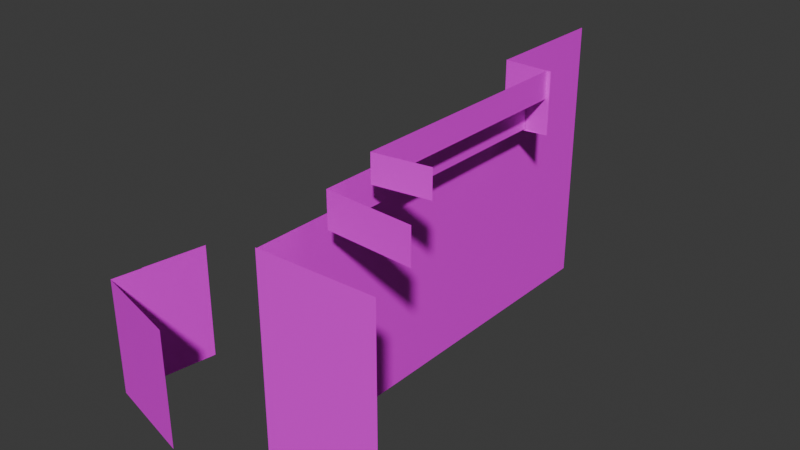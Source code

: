 # Source: 2R.blend  (saved by Blender 4.0.36; exported with 4.5.12 LTS)
import bpy
from mathutils import Matrix  # noqa: F401  (used for matrix-valued properties, if any)

bpy.ops.wm.read_factory_settings(use_empty=True)
scene = bpy.context.scene
scene.name = 'Scene'

# ---- collections
col_collection = bpy.data.collections.new('Collection'); scene.collection.children.link(col_collection)

# ---- images (referenced by path relative to the original .blend; pixels are not part of the script)
import os
ASSET_DIR = os.environ.get("B2B_ASSET_DIR", "")  # directory of the original .blend (textures are referenced by path, not embedded)
HERE = os.path.dirname(os.path.abspath(__file__))  # packed textures are extracted next to this script under _unpacked/

def load_image(name, relpath, width, height, colorspace="sRGB"):
    """Load a texture the original file referenced (path relative to the .blend, or extracted next to this script)."""
    p = next((c for c in (os.path.join(HERE, relpath), os.path.join(ASSET_DIR, relpath)) if relpath and os.path.exists(c)), "")
    if p:
        img = bpy.data.images.load(p, check_existing=True)
        img.name = name
    else:  # same state as the original file: an image datablock whose file is absent (Cycles renders it pink)
        img = bpy.data.images.new(name, width, height)
        img.source = "FILE"
        img.filepath = "//" + (relpath or name)
    img.colorspace_settings.name = colorspace
    return img
img_dsc024110_png = load_image('DSC024110.png', 'DSC024110.png', 1024, 1024, 'sRGB')
img_dsc024141_png = load_image('DSC024141.png', 'DSC024141.png', 1024, 1024, 'sRGB')
img_dsc024640_png = load_image('DSC024640.png', 'DSC024640.png', 1024, 1024, 'sRGB')
img_dsc024120_png = load_image('DSC024120.png', 'DSC024120.png', 1024, 1024, 'sRGB')

# ---- materials (node trees are filled in below, after node groups)
mat_029 = bpy.data.materials.new('マテリアル.029')
mat_029.use_transparent_shadow = False
mat_018 = bpy.data.materials.new('マテリアル.018')
mat_018.use_transparent_shadow = False
mat_027 = bpy.data.materials.new('マテリアル.027')
mat_027.use_transparent_shadow = False
mat_028 = bpy.data.materials.new('マテリアル.028')
mat_028.use_transparent_shadow = False

# ---- material node trees
mat_029.use_nodes = True; mat_029.node_tree.nodes.clear()
_N = mat_029.node_tree.nodes; _L = mat_029.node_tree.links
n0 = _N.new('ShaderNodeBsdfPrincipled'); n0.name = 'プリンシプルBSDF'; n0.location = (10, 300)
n0.inputs[3].default_value = 1.45
n1 = _N.new('ShaderNodeOutputMaterial'); n1.name = 'マテリアル出力'; n1.location = (300, 300)
n2 = _N.new('ShaderNodeTexImage'); n2.name = '画像テクスチャ'; n2.location = (-280, 275)
n2.image = img_dsc024110_png
_L.new(n0.outputs[0], n1.inputs[0])
_L.new(n2.outputs[0], n0.inputs[0])
n1.is_active_output = True
mat_018.use_nodes = True; mat_018.node_tree.nodes.clear()
_N = mat_018.node_tree.nodes; _L = mat_018.node_tree.links
n0 = _N.new('ShaderNodeBsdfPrincipled'); n0.name = 'プリンシプルBSDF'; n0.location = (10, 300)
n0.inputs[3].default_value = 1.45
n1 = _N.new('ShaderNodeOutputMaterial'); n1.name = 'マテリアル出力'; n1.location = (300, 300)
n2 = _N.new('ShaderNodeTexImage'); n2.name = '画像テクスチャ'; n2.location = (-280, 275)
n2.image = img_dsc024141_png
_L.new(n0.outputs[0], n1.inputs[0])
_L.new(n2.outputs[0], n0.inputs[0])
n1.is_active_output = True
mat_027.use_nodes = True; mat_027.node_tree.nodes.clear()
_N = mat_027.node_tree.nodes; _L = mat_027.node_tree.links
n0 = _N.new('ShaderNodeBsdfPrincipled'); n0.name = 'プリンシプルBSDF'; n0.location = (10, 300)
n0.inputs[3].default_value = 1.45
n1 = _N.new('ShaderNodeOutputMaterial'); n1.name = 'マテリアル出力'; n1.location = (300, 300)
n2 = _N.new('ShaderNodeTexImage'); n2.name = '画像テクスチャ'; n2.location = (-280, 275)
n2.image = img_dsc024640_png
_L.new(n0.outputs[0], n1.inputs[0])
_L.new(n2.outputs[0], n0.inputs[0])
n1.is_active_output = True
mat_028.use_nodes = True; mat_028.node_tree.nodes.clear()
_N = mat_028.node_tree.nodes; _L = mat_028.node_tree.links
n0 = _N.new('ShaderNodeBsdfPrincipled'); n0.name = 'プリンシプルBSDF'; n0.location = (10, 300)
n0.inputs[3].default_value = 1.45
n1 = _N.new('ShaderNodeOutputMaterial'); n1.name = 'マテリアル出力'; n1.location = (300, 300)
n2 = _N.new('ShaderNodeTexImage'); n2.name = '画像テクスチャ'; n2.location = (-280, 275)
n2.image = img_dsc024120_png
_L.new(n0.outputs[0], n1.inputs[0])
_L.new(n2.outputs[0], n0.inputs[0])
n1.is_active_output = True

# ---- world
world_world = bpy.data.worlds.new('World'); scene.world = world_world
world_world.use_nodes = True; world_world.node_tree.nodes.clear()
_N = world_world.node_tree.nodes; _L = world_world.node_tree.links
n0 = _N.new('ShaderNodeOutputWorld'); n0.name = 'World Output'; n0.location = (300, 300)
n1 = _N.new('ShaderNodeBackground'); n1.name = 'Background'; n1.location = (10, 300)
n1.inputs[0].default_value = (0.05088, 0.05088, 0.05088, 1.0)
_L.new(n1.outputs[0], n0.inputs[0])
n0.is_active_output = True
world_world.color = (0.05088, 0.05088, 0.05088)
world_world.use_sun_shadow = False
world_world.sun_shadow_jitter_overblur = 0.0

# ---- meshes
me_047 = bpy.data.meshes.new('立方体.047')
me_047.from_pydata([(-0.8754, -0.3887, -2.509), (-0.8251, 7.748, -2.509), (-0.8251, 7.748, 5.614), (-0.8754, -0.3887, -2.509), (-0.2912, 5.375, 4.815), (1.736, -0.335, -2.509), (-0.3209, 0.567, 4.815), (-0.8398, 5.375, -2.509), (0.2503, 5.375, 5.614), (-0.8754, -0.3887, 3.702), (-0.8251, 7.748, 3.702), (-0.8398, 5.375, 3.702), (-0.8396, 5.399, 5.614), (-0.8396, 5.399, -2.509), (-0.8396, 5.399, 3.702), (-0.8251, 7.748, 3.798), (0.2503, 5.375, 3.798), (-0.8396, 5.399, 3.798), (-0.8754, -0.3887, 3.734), (1.736, -0.335, 3.734), (1.598, 0.4928, 4.793), (-0.3209, 0.567, 3.788), (-0.3209, 0.567, 4.82), (1.598, 0.4928, 3.76), (-0.3209, 0.567, 3.798), (0.1376, 1.061, 5.614), (0.1376, 1.061, 4.815), (-0.2912, 5.375, 3.798), (0.1642, 5.375, 4.815), (1.354, 1.176, 4.839), (1.354, 1.176, 5.638), (0.1642, 5.375, 5.614)], [], [(17, 12, 2, 15), (24, 6, 4, 27), (0, 9, 11, 7), (13, 14, 10, 1), (7, 11, 14, 13), (16, 8, 12, 17), (11, 16, 17, 14), (14, 17, 15, 10), (5, 19, 18, 3), (22, 21, 23, 20), (25, 26, 29, 30), (26, 25, 31, 28)])
me_047.polygons.foreach_set('material_index', [0, 0, 0, 0, 0, 0, 0, 0, 1, 0, 0, 0])
_uv = me_047.uv_layers.new(name='UVマップ')
_uv.uv.foreach_set('vector', [0.2808, 0.7368, 0.2808, 0.9487, -0.0007476, 0.9451, -0.0007477, 0.734, 0.8392, 0.7425, 0.8392, 0.8621, 0.2836, 0.8555, 0.2836, 0.7369, 0.9657, 0.0009475, 0.9657, 0.7324, 0.2836, 0.7256, 0.2836, 0.0009477, 0.2808, 0.0009477, 0.2808, 0.7256, -0.0007477, 0.7229, -0.0007479, 0.0009477, 0.2836, 0.0009477, 0.2836, 0.7256, 0.2808, 0.7256, 0.2808, 0.0009477, 0.2836, 0.7369, 0.2836, 0.9487, 0.2808, 0.9487, 0.2808, 0.7368, 0.2836, 0.7256, 0.2836, 0.7369, 0.2808, 0.7368, 0.2808, 0.7256, 0.2808, 0.7256, 0.2808, 0.7368, -0.0007477, 0.734, -0.0007477, 0.7229, 0.9712, 0.07323, 0.9712, 0.9762, 0.04664, 0.9762, 0.04664, 0.07323, 0.5211, 0.8399, 0.5239, 0.7307, 0.7283, 0.7307, 0.7255, 0.8399, 0.2954, 0.9492, 0.2925, 0.8335, 0.5172, 0.8335, 0.5201, 0.9492, 0.7671, 0.8614, 0.7671, 0.9553, 0.2836, 0.9487, 0.2836, 0.8555])
me_047.materials.append(mat_029)
me_047.materials.append(mat_018)
me_047.update()
me_046 = bpy.data.meshes.new('立方体.046')
me_046.from_pydata([(-1.0, -0.3887, -2.571), (-1.0, -0.3887, 1.0), (1.183, -0.8478, -2.571), (1.183, -0.8478, 1.0), (-0.8855, 0.1625, -2.571), (-0.8855, 0.1625, 1.0), (-0.6415, 1.337, -2.571), (-0.8855, 0.1625, -2.571), (-0.6415, 1.337, 1.013), (-0.8855, 0.1625, 1.013)], [], [(2, 3, 1, 0), (0, 1, 5, 4), (7, 9, 8, 6)])
me_046.polygons.foreach_set('material_index', [0, 1, 1])
_uv = me_046.uv_layers.new(name='UVマップ')
_uv.uv.foreach_set('vector', [0.9779, -0.004386, 0.9779, 0.9426, 0.002273, 0.9426, 0.002273, -0.004386, 1.001, -0.2462, 1.001, 0.6312, 0.6814, 0.6312, 0.6814, -0.2462, 0.6814, -0.241, 0.6814, 0.6398, 7.032e-05, 0.6398, 7.045e-05, -0.241])
me_046.materials.append(mat_027)
me_046.materials.append(mat_028)
me_046.update()

# ---- objects
ob_048 = bpy.data.objects.new('立方体.048', me_047)
ob_047 = bpy.data.objects.new('立方体.047', me_046)

# ---- transforms, parenting, visibility, modifiers, constraints
ob_048.location = (44.34, -7.447, 9.802)
ob_048.scale = (5.13, 6.339, 3.877)
ob_047.location = (23.93, -8.166, 9.802)
ob_047.scale = (5.13, 6.339, 3.877)

# ---- collection membership
col_collection.objects.link(ob_048)
col_collection.objects.link(ob_047)

# ---- scene / render settings (as saved in the file)
scene.frame_start = 1; scene.frame_end = 250; scene.frame_set(1)
scene.render.engine = 'BLENDER_EEVEE_NEXT'
scene.cycles.sampling_pattern = 'TABULATED_SOBOL'
bpy.context.view_layer.update()

# ---- added for rendering (the .blend has no active camera and no usable light): camera, sun
cam_auto = bpy.data.cameras.new('AutoCamera')
cam_auto.lens = 50.0
cam_auto.sensor_width = 36.0
cam_auto.clip_end = 1176.32
ob_auto_camera = bpy.data.objects.new('AutoCamera', cam_auto)
scene.collection.objects.link(ob_auto_camera)
ob_auto_camera.location = (103.055, -66.3658, 69.3696)
ob_auto_camera.rotation_euler = (1.09748, -7.21219e-08, 0.694738)
scene.camera = ob_auto_camera
light_auto_sun = bpy.data.lights.new('AutoSun', 'SUN')
light_auto_sun.energy = 3.0
light_auto_sun.angle = 0.0523599
ob_auto_sun = bpy.data.objects.new('AutoSun', light_auto_sun)
scene.collection.objects.link(ob_auto_sun)
ob_auto_sun.rotation_euler = (0.872665, 0.174533, 0.523599)
bpy.context.view_layer.update()
